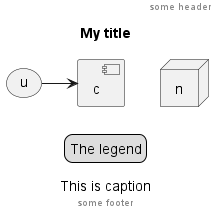

The diagram above was rendered by PlantUML. Its source (embedded in the PNG):
@startuml
header some header

footer some footer

title My title

caption This is caption

legend
The legend
end legend

node n
(u) -> [c]

@enduml